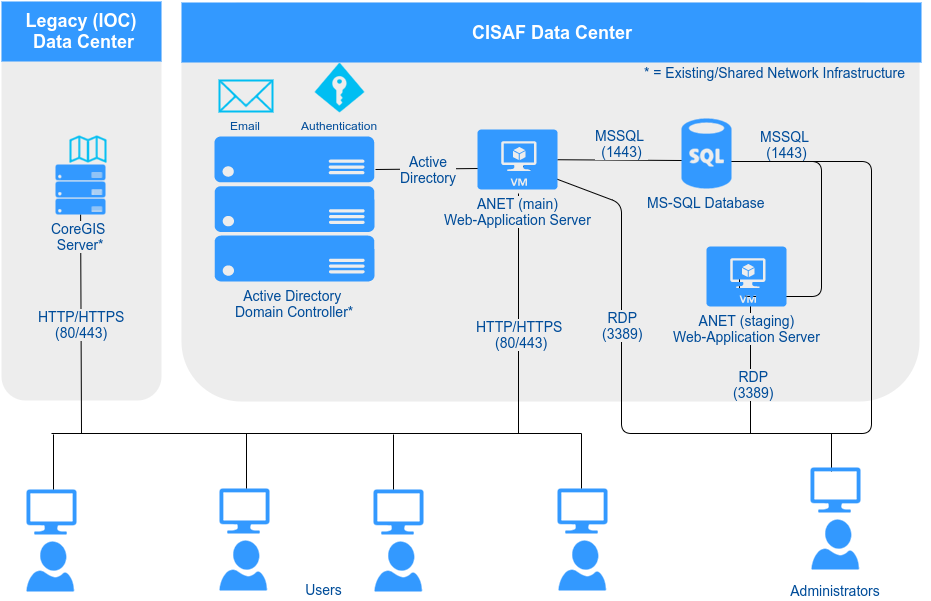

The diagram above was exported from draw.io. Its source (the exported page's mxGraphModel, read from the mxfile embedded in the PNG):
<mxGraphModel dx="2015" dy="1410" grid="1" gridSize="10" guides="1" tooltips="1" connect="1" arrows="1" fold="1" page="0" pageScale="1" pageWidth="1169" pageHeight="826" background="none" math="0" shadow="0">
  <root>
    <mxCell id="0" style=";html=1;" />
    <mxCell id="1" style=";html=1;" parent="0" />
    <mxCell id="214" value="" style="rounded=1;whiteSpace=wrap;html=1;dashed=1;strokeColor=none;strokeWidth=2;fillColor=#EDEDED;fontFamily=Verdana;fontSize=12;fontColor=#00BEF2" vertex="1" parent="1">
      <mxGeometry x="20" y="30" width="160" height="399" as="geometry" />
    </mxCell>
    <mxCell id="79" value="" style="rounded=1;whiteSpace=wrap;html=1;dashed=1;strokeColor=none;strokeWidth=2;fillColor=#EDEDED;fontFamily=Verdana;fontSize=12;fontColor=#00BEF2" parent="1" vertex="1">
      <mxGeometry x="200" y="31" width="738" height="399" as="geometry" />
    </mxCell>
    <mxCell id="90" value="CISAF Data Center&lt;br&gt;" style="whiteSpace=wrap;html=1;dashed=1;strokeColor=none;strokeWidth=2;fillColor=#3399FF;fontFamily=Helvetica;fontSize=18;fontColor=#FFFFFF;fontStyle=1" parent="1" vertex="1">
      <mxGeometry x="200" y="31" width="740" height="60" as="geometry" />
    </mxCell>
    <mxCell id="109" value="" style="verticalLabelPosition=bottom;html=1;verticalAlign=top;strokeColor=none;fillColor=#3399FF;shape=mxgraph.azure.user;dashed=1;fontSize=14;fontColor=#004C99" parent="1" vertex="1">
      <mxGeometry x="238" y="569" width="47.5" height="50" as="geometry" />
    </mxCell>
    <mxCell id="159" value="" style="html=1;verticalLabelPosition=bottom;labelBackgroundColor=#ffffff;verticalAlign=top;strokeWidth=2;strokeColor=#00BEF2;fillColor=none;shadow=0;dashed=0;shape=mxgraph.ios7.icons.map;" parent="1" vertex="1">
      <mxGeometry x="89" y="165" width="35" height="25" as="geometry" />
    </mxCell>
    <mxCell id="160" value="" style="verticalLabelPosition=bottom;html=1;verticalAlign=top;strokeColor=none;fillColor=#3399FF;shape=mxgraph.azure.user;dashed=1;fontFamily=Helvetica;fontSize=14;fontColor=#004C99" parent="1" vertex="1">
      <mxGeometry x="393" y="570" width="47.5" height="50" as="geometry" />
    </mxCell>
    <mxCell id="167" value="" style="verticalLabelPosition=bottom;html=1;verticalAlign=top;strokeColor=none;fillColor=#3399FF;shape=mxgraph.azure.computer;" parent="1" vertex="1">
      <mxGeometry x="392" y="518" width="50" height="45" as="geometry" />
    </mxCell>
    <mxCell id="171" value="Active Directory &lt;br&gt;Domain Controller*&lt;br&gt;&lt;br&gt;" style="verticalLabelPosition=bottom;html=1;verticalAlign=top;strokeColor=none;fillColor=#3399FF;shape=mxgraph.azure.server_rack;dashed=1;fontFamily=Helvetica;fontSize=14;fontColor=#004C99" parent="1" vertex="1">
      <mxGeometry x="233" y="165" width="160" height="145" as="geometry" />
    </mxCell>
    <mxCell id="156" value="&lt;font color=&quot;#004C99&quot;&gt;Authentication&lt;/font&gt;" style="verticalLabelPosition=bottom;html=1;verticalAlign=top;strokeColor=none;fillColor=#00BEF2;shape=mxgraph.azure.access_control;" parent="1" vertex="1">
      <mxGeometry x="333" y="91" width="50" height="50" as="geometry" />
    </mxCell>
    <mxCell id="175" value="Email" style="html=1;verticalLabelPosition=bottom;labelBackgroundColor=none;verticalAlign=top;strokeWidth=2;strokeColor=#00BEF2;fillColor=none;shadow=0;dashed=0;shape=mxgraph.ios7.icons.mail;fontColor=#004C99;" parent="1" vertex="1">
      <mxGeometry x="238" y="109" width="53" height="31" as="geometry" />
    </mxCell>
    <mxCell id="180" value="" style="verticalLabelPosition=bottom;html=1;verticalAlign=top;strokeColor=none;fillColor=#3399FF;shape=mxgraph.azure.computer;" parent="1" vertex="1">
      <mxGeometry x="238" y="517" width="50" height="45" as="geometry" />
    </mxCell>
    <mxCell id="181" value="" style="verticalLabelPosition=bottom;html=1;verticalAlign=top;strokeColor=none;fillColor=#3399FF;shape=mxgraph.azure.user;dashed=1;fontFamily=Helvetica;fontSize=14;fontColor=#004C99" parent="1" vertex="1">
      <mxGeometry x="577" y="569" width="47.5" height="50" as="geometry" />
    </mxCell>
    <mxCell id="182" value="" style="verticalLabelPosition=bottom;html=1;verticalAlign=top;strokeColor=none;fillColor=#3399FF;shape=mxgraph.azure.computer;" parent="1" vertex="1">
      <mxGeometry x="576" y="517" width="50" height="45" as="geometry" />
    </mxCell>
    <mxCell id="183" value="" style="endArrow=none;html=1;strokeWidth=1;fontSize=14;fontColor=#004C99;endFill=0;" parent="1" edge="1">
      <mxGeometry width="50" height="50" relative="1" as="geometry">
        <mxPoint x="70" y="462" as="sourcePoint" />
        <mxPoint x="600" y="462" as="targetPoint" />
      </mxGeometry>
    </mxCell>
    <mxCell id="184" value="" style="endArrow=none;html=1;strokeWidth=1;fontSize=14;fontColor=#004C99;endFill=0;entryX=0.54;entryY=0;entryPerimeter=0;" parent="1" target="180" edge="1">
      <mxGeometry x="-317" y="502" width="50" height="50" as="geometry">
        <mxPoint x="265" y="462" as="sourcePoint" />
        <mxPoint x="38" y="502" as="targetPoint" />
      </mxGeometry>
    </mxCell>
    <mxCell id="185" value="" style="endArrow=none;html=1;strokeWidth=1;fontSize=14;fontColor=#004C99;endFill=0;entryX=0.54;entryY=0;entryPerimeter=0;" parent="1" edge="1">
      <mxGeometry x="-170" y="503" width="50" height="50" as="geometry">
        <mxPoint x="412" y="463" as="sourcePoint" />
        <mxPoint x="412" y="518" as="targetPoint" />
      </mxGeometry>
    </mxCell>
    <mxCell id="186" value="" style="endArrow=none;html=1;strokeWidth=1;fontSize=14;fontColor=#004C99;endFill=0;entryX=0.54;entryY=0;entryPerimeter=0;" parent="1" edge="1">
      <mxGeometry x="18" y="502" width="50" height="50" as="geometry">
        <mxPoint x="600" y="462" as="sourcePoint" />
        <mxPoint x="600" y="517" as="targetPoint" />
      </mxGeometry>
    </mxCell>
    <mxCell id="188" value="HTTP/HTTPS&lt;br&gt;(80/443)&lt;br&gt;" style="endArrow=none;html=1;strokeWidth=1;fontSize=14;fontColor=#004C99;endFill=0;labelBackgroundColor=#EDEDED;labelPosition=center;verticalLabelPosition=middle;align=center;verticalAlign=middle;" parent="1" source="176" edge="1">
      <mxGeometry x="-192" y="471" width="50" height="50" as="geometry">
        <mxPoint x="531" y="302" as="sourcePoint" />
        <mxPoint x="100" y="462" as="targetPoint" />
      </mxGeometry>
    </mxCell>
    <mxCell id="187" value="" style="endArrow=none;html=1;strokeWidth=1;fontSize=14;fontColor=#004C99;endFill=0;exitX=0.513;exitY=1.067;exitPerimeter=0;" parent="1" source="116" edge="1">
      <mxGeometry x="-212" y="448" width="50" height="50" as="geometry">
        <mxPoint x="370" y="408" as="sourcePoint" />
        <mxPoint x="537" y="462" as="targetPoint" />
      </mxGeometry>
    </mxCell>
    <mxCell id="189" value="HTTP/HTTPS &lt;br&gt;(80/443)&lt;br&gt;" style="text;html=1;resizable=0;points=[];align=center;verticalAlign=middle;labelBackgroundColor=#EDEDED;fontSize=14;fontColor=#004C99;" parent="187" vertex="1" connectable="0">
      <mxGeometry relative="1" as="geometry">
        <mxPoint x="2" y="20" as="offset" />
      </mxGeometry>
    </mxCell>
    <mxCell id="190" value="" style="endArrow=none;html=1;strokeWidth=1;fontSize=14;fontColor=#004C99;entryX=0.02;entryY=0.6;entryPerimeter=0;endFill=0;" parent="1" source="116" target="155" edge="1">
      <mxGeometry width="50" height="50" relative="1" as="geometry">
        <mxPoint x="-360" y="692" as="sourcePoint" />
        <mxPoint x="-310" y="642" as="targetPoint" />
      </mxGeometry>
    </mxCell>
    <mxCell id="191" value="MSSQL &lt;br&gt;(1443)&lt;br&gt;" style="text;html=1;resizable=0;points=[];align=center;verticalAlign=middle;labelBackgroundColor=#EDEDED;fontSize=14;fontColor=#004C99;" parent="190" vertex="1" connectable="0">
      <mxGeometry x="-0.118" y="-2" relative="1" as="geometry">
        <mxPoint x="9" y="-19" as="offset" />
      </mxGeometry>
    </mxCell>
    <mxCell id="176" value="CoreGIS&amp;nbsp;&lt;div&gt;Server&lt;span&gt;*&lt;/span&gt;&lt;/div&gt;" style="verticalLabelPosition=bottom;html=1;verticalAlign=top;strokeColor=none;fillColor=#3399FF;shape=mxgraph.azure.server_rack;dashed=1;fontFamily=Helvetica;fontSize=14;fontColor=#004C99;labelBackgroundColor=#EDEDED;" parent="1" vertex="1">
      <mxGeometry x="74" y="193" width="50" height="50" as="geometry" />
    </mxCell>
    <mxCell id="192" value="" style="endArrow=none;html=1;strokeWidth=1;fontSize=14;fontColor=#004C99;entryX=0.025;entryY=0.65;entryPerimeter=0;endFill=0;exitX=1.006;exitY=0.228;exitPerimeter=0;" parent="1" target="116" edge="1" source="171">
      <mxGeometry x="290" y="198.2094240837696" width="50" height="50" as="geometry">
        <mxPoint x="400" y="197" as="sourcePoint" />
        <mxPoint x="441" y="199" as="targetPoint" />
      </mxGeometry>
    </mxCell>
    <mxCell id="193" value="Active&lt;div&gt;Directory&lt;br&gt;&lt;/div&gt;" style="text;html=1;resizable=0;points=[];align=center;verticalAlign=middle;labelBackgroundColor=#EDEDED;fontSize=14;fontColor=#004C99;" parent="192" vertex="1" connectable="0">
      <mxGeometry x="-0.118" y="-2" relative="1" as="geometry">
        <mxPoint x="6" y="-2" as="offset" />
      </mxGeometry>
    </mxCell>
    <mxCell id="194" value="* = Existing/Shared Network Infrastructure&lt;br&gt;" style="text;html=1;strokeColor=none;fillColor=none;align=center;verticalAlign=middle;whiteSpace=wrap;labelBackgroundColor=#EDEDED;fontSize=14;fontColor=#004C99;" parent="1" vertex="1">
      <mxGeometry x="650" y="91" width="285" height="20" as="geometry" />
    </mxCell>
    <mxCell id="196" value="" style="endArrow=none;html=1;strokeWidth=1;fontSize=14;fontColor=#004C99;entryX=0.413;entryY=0.383;entryPerimeter=0;endFill=0;exitX=0.86;exitY=0.614;exitPerimeter=0;edgeStyle=orthogonalEdgeStyle;" parent="1" source="155" target="168" edge="1">
      <mxGeometry x="765" y="187.2094240837696" width="50" height="50" as="geometry">
        <mxPoint x="765" y="187.2094240837696" as="sourcePoint" />
        <mxPoint x="916" y="188" as="targetPoint" />
        <Array as="points">
          <mxPoint x="840" y="190" />
          <mxPoint x="840" y="325" />
        </Array>
      </mxGeometry>
    </mxCell>
    <mxCell id="197" value="MSSQL &lt;br&gt;(1443)&lt;br&gt;" style="text;html=1;resizable=0;points=[];align=center;verticalAlign=middle;labelBackgroundColor=#EDEDED;fontSize=14;fontColor=#004C99;" parent="196" vertex="1" connectable="0">
      <mxGeometry x="-0.118" y="-2" relative="1" as="geometry">
        <mxPoint x="-33" y="-71" as="offset" />
      </mxGeometry>
    </mxCell>
    <mxCell id="200" value="" style="verticalLabelPosition=bottom;html=1;verticalAlign=top;strokeColor=none;fillColor=#3399FF;shape=mxgraph.azure.user;dashed=1;fontFamily=Helvetica;fontSize=14;fontColor=#004C99" parent="1" vertex="1">
      <mxGeometry x="830" y="548" width="47.5" height="50" as="geometry" />
    </mxCell>
    <mxCell id="202" value="Users&lt;br&gt;" style="text;html=1;strokeColor=none;fillColor=none;align=center;verticalAlign=middle;whiteSpace=wrap;labelBackgroundColor=none;fontSize=14;fontColor=#004C99;" parent="1" vertex="1">
      <mxGeometry x="200" y="608" width="285" height="20" as="geometry" />
    </mxCell>
    <mxCell id="203" value="Administrators&lt;br&gt;" style="text;html=1;strokeColor=none;fillColor=none;align=center;verticalAlign=middle;whiteSpace=wrap;labelBackgroundColor=none;fontSize=14;fontColor=#004C99;" parent="1" vertex="1">
      <mxGeometry x="759" y="609" width="190" height="20" as="geometry" />
    </mxCell>
    <mxCell id="204" value="" style="endArrow=none;html=1;labelBackgroundColor=#EDEDED;strokeWidth=1;fontSize=14;fontColor=#004C99;endFill=0;entryX=0.55;entryY=0.95;entryPerimeter=0;rounded=0;" parent="1" target="168" edge="1">
      <mxGeometry width="50" height="50" relative="1" as="geometry">
        <mxPoint x="820" y="462" as="sourcePoint" />
        <mxPoint x="843" y="452" as="targetPoint" />
        <Array as="points">
          <mxPoint x="769" y="462" />
        </Array>
      </mxGeometry>
    </mxCell>
    <mxCell id="205" value="" style="endArrow=none;html=1;labelBackgroundColor=#EDEDED;strokeWidth=1;fontSize=14;fontColor=#004C99;endFill=0;entryX=1;entryY=0.614;entryPerimeter=0;" parent="1" target="155" edge="1">
      <mxGeometry x="779" y="369" width="50" height="50" as="geometry">
        <mxPoint x="770" y="462" as="sourcePoint" />
        <mxPoint x="779" y="369" as="targetPoint" />
        <Array as="points">
          <mxPoint x="890" y="462" />
          <mxPoint x="890" y="190" />
        </Array>
      </mxGeometry>
    </mxCell>
    <mxCell id="206" value="" style="endArrow=none;html=1;labelBackgroundColor=#EDEDED;strokeWidth=1;fontSize=14;fontColor=#004C99;entryX=0.575;entryY=0.617;entryPerimeter=0;endFill=0;" parent="1" target="116" edge="1">
      <mxGeometry width="50" height="50" relative="1" as="geometry">
        <mxPoint x="820" y="462" as="sourcePoint" />
        <mxPoint x="-310" y="672" as="targetPoint" />
        <Array as="points">
          <mxPoint x="640" y="462" />
          <mxPoint x="640" y="232" />
        </Array>
      </mxGeometry>
    </mxCell>
    <mxCell id="208" value="RDP&lt;br&gt;(3389)&lt;br&gt;" style="text;html=1;resizable=0;points=[];align=center;verticalAlign=middle;labelBackgroundColor=#EDEDED;fontSize=14;fontColor=#004C99;" parent="206" vertex="1" connectable="0">
      <mxGeometry x="0.1309" y="1" relative="1" as="geometry">
        <mxPoint x="1" y="2" as="offset" />
      </mxGeometry>
    </mxCell>
    <mxCell id="168" value="ANET (staging)&lt;br&gt;Web-Application Server&lt;br&gt;" style="verticalLabelPosition=bottom;html=1;verticalAlign=top;strokeColor=none;fillColor=#3399FF;shape=mxgraph.azure.virtual_machine;dashed=1;fontSize=14;fontColor=#004C99;labelBackgroundColor=#EDEDED;" parent="1" vertex="1">
      <mxGeometry x="725" y="275" width="80" height="60" as="geometry" />
    </mxCell>
    <mxCell id="207" value="" style="endArrow=none;html=1;labelBackgroundColor=#EDEDED;strokeWidth=1;fontSize=14;fontColor=#004C99;endFill=0;exitX=0.42;exitY=0.089;exitPerimeter=0;" parent="1" source="201" edge="1">
      <mxGeometry width="50" height="50" relative="1" as="geometry">
        <mxPoint x="850" y="501" as="sourcePoint" />
        <mxPoint x="850" y="462" as="targetPoint" />
        <Array as="points" />
      </mxGeometry>
    </mxCell>
    <mxCell id="201" value="" style="verticalLabelPosition=bottom;html=1;verticalAlign=top;strokeColor=none;fillColor=#3399FF;shape=mxgraph.azure.computer;" parent="1" vertex="1">
      <mxGeometry x="829" y="496" width="50" height="45" as="geometry" />
    </mxCell>
    <mxCell id="155" value="MS-SQL Database&lt;br&gt;" style="verticalLabelPosition=bottom;html=1;verticalAlign=top;strokeColor=none;fillColor=#3399FF;shape=mxgraph.azure.sql_database;fontColor=#004C99;fontSize=14;" parent="1" vertex="1">
      <mxGeometry x="700" y="147" width="50" height="70" as="geometry" />
    </mxCell>
    <mxCell id="116" value="ANET (main)&lt;br&gt;Web-Application Server&lt;br&gt;" style="verticalLabelPosition=bottom;html=1;verticalAlign=top;strokeColor=none;fillColor=#3399FF;shape=mxgraph.azure.virtual_machine;dashed=1;fontSize=14;fontColor=#004C99;labelBackgroundColor=#EDEDED;" parent="1" vertex="1">
      <mxGeometry x="496" y="158" width="80" height="60" as="geometry" />
    </mxCell>
    <mxCell id="209" value="RDP&lt;br&gt;(3389)&lt;br&gt;" style="text;html=1;resizable=0;points=[];align=center;verticalAlign=middle;labelBackgroundColor=#EDEDED;fontSize=14;fontColor=#004C99;" parent="1" vertex="1" connectable="0">
      <mxGeometry x="770" y="410" as="geometry">
        <mxPoint x="1" y="2" as="offset" />
      </mxGeometry>
    </mxCell>
    <mxCell id="210" value="" style="verticalLabelPosition=bottom;html=1;verticalAlign=top;strokeColor=none;fillColor=#3399FF;shape=mxgraph.azure.user;dashed=1;fontSize=14;fontColor=#004C99" parent="1" vertex="1">
      <mxGeometry x="45" y="570" width="47.5" height="50" as="geometry" />
    </mxCell>
    <mxCell id="211" value="" style="verticalLabelPosition=bottom;html=1;verticalAlign=top;strokeColor=none;fillColor=#3399FF;shape=mxgraph.azure.computer;" parent="1" vertex="1">
      <mxGeometry x="45" y="518" width="50" height="45" as="geometry" />
    </mxCell>
    <mxCell id="212" value="" style="endArrow=none;html=1;strokeWidth=1;fontSize=14;fontColor=#004C99;endFill=0;entryX=0.54;entryY=0;entryPerimeter=0;" parent="1" target="211" edge="1">
      <mxGeometry x="-510" y="503" width="50" height="50" as="geometry">
        <mxPoint x="72" y="463" as="sourcePoint" />
        <mxPoint x="-155" y="503" as="targetPoint" />
      </mxGeometry>
    </mxCell>
    <mxCell id="215" value="Legacy (IOC)&lt;div&gt;&amp;nbsp;Data Center&lt;br&gt;&lt;/div&gt;" style="whiteSpace=wrap;html=1;dashed=1;strokeColor=none;strokeWidth=2;fillColor=#3399FF;fontFamily=Helvetica;fontSize=18;fontColor=#FFFFFF;fontStyle=1" vertex="1" parent="1">
      <mxGeometry x="20" y="30" width="160" height="60" as="geometry" />
    </mxCell>
  </root>
</mxGraphModel>